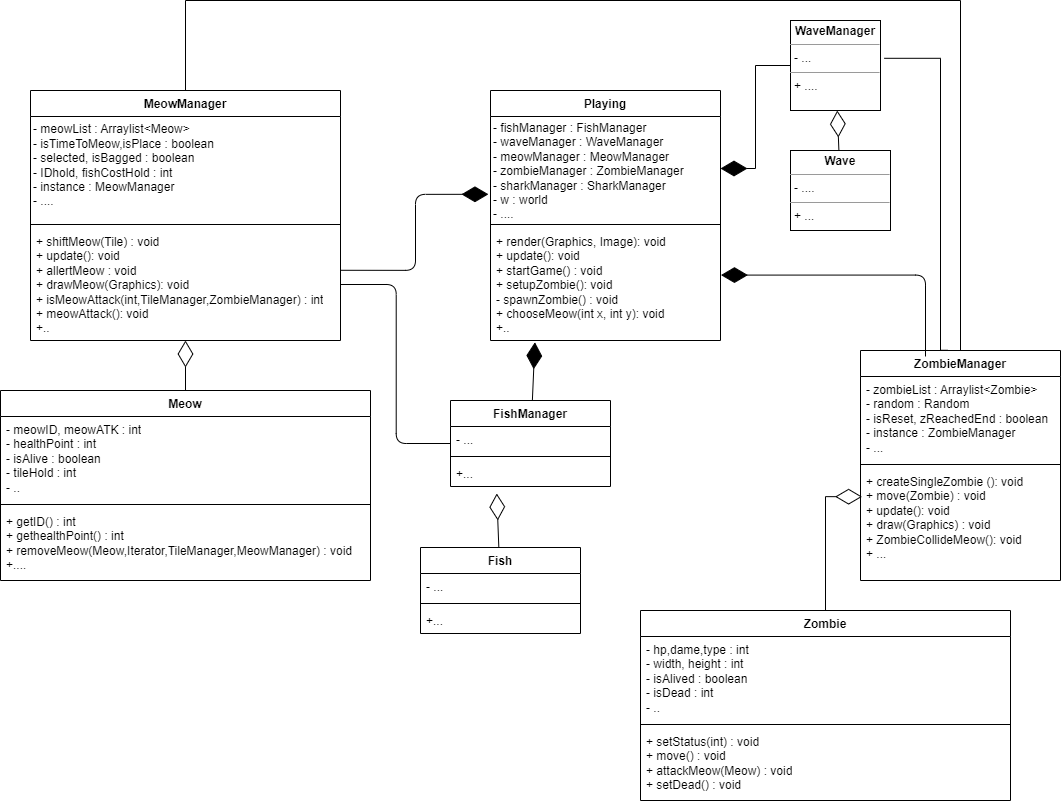

The diagram above was exported from draw.io. Its source (the exported page's mxGraphModel, read from the mxfile embedded in the PNG):
<mxGraphModel dx="2350" dy="2996" grid="1" gridSize="10" guides="1" tooltips="1" connect="1" arrows="1" fold="1" page="1" pageScale="1" pageWidth="850" pageHeight="1100" background="none" math="0" shadow="0">
  <root>
    <mxCell id="0" />
    <mxCell id="1" parent="0" />
    <mxCell id="iSwTBZvqzefYVaArQ6Oe-5" value="Playing" style="swimlane;fontStyle=1;align=center;verticalAlign=top;childLayout=stackLayout;horizontal=1;startSize=26;horizontalStack=0;resizeParent=1;resizeParentMax=0;resizeLast=0;collapsible=1;marginBottom=0;whiteSpace=wrap;html=1;" vertex="1" parent="1">
      <mxGeometry x="250" y="-1050" width="230" height="250" as="geometry" />
    </mxCell>
    <mxCell id="iSwTBZvqzefYVaArQ6Oe-6" value="&lt;p style=&quot;line-height: 120%;&quot;&gt;&lt;font style=&quot;font-size: 12px;&quot;&gt;- fishManager : FishManager&lt;br&gt;- waveManager : WaveManager&lt;br&gt;- meowManager : MeowManager&lt;br&gt;- zombieManager : ZombieManager&lt;br&gt;- sharkManager : SharkManager&lt;br&gt;- w : world&amp;nbsp;&lt;br&gt;- ....&lt;/font&gt;&lt;/p&gt;" style="text;strokeColor=none;fillColor=none;align=left;verticalAlign=middle;spacingLeft=4;spacingRight=4;overflow=hidden;rotatable=0;points=[[0,0.5],[1,0.5]];portConstraint=eastwest;html=1;dashed=1;spacingTop=-7;spacing=-1;whiteSpace=wrap;spacingBottom=0;" vertex="1" parent="iSwTBZvqzefYVaArQ6Oe-5">
      <mxGeometry y="26" width="230" height="104" as="geometry" />
    </mxCell>
    <mxCell id="iSwTBZvqzefYVaArQ6Oe-7" value="" style="line;strokeWidth=1;fillColor=none;align=left;verticalAlign=middle;spacingTop=-1;spacingLeft=3;spacingRight=3;rotatable=0;labelPosition=right;points=[];portConstraint=eastwest;strokeColor=inherit;" vertex="1" parent="iSwTBZvqzefYVaArQ6Oe-5">
      <mxGeometry y="130" width="230" height="8" as="geometry" />
    </mxCell>
    <mxCell id="iSwTBZvqzefYVaArQ6Oe-8" value="+ render(Graphics, Image): void&lt;br&gt;+ update(): void&lt;br&gt;+ startGame() : void&lt;br&gt;+ setupZombie(): void&lt;br&gt;- spawnZombie() : void&lt;br&gt;+ chooseMeow(int x, int y): void&lt;br&gt;+.." style="text;strokeColor=none;fillColor=none;align=left;verticalAlign=top;spacingLeft=4;spacingRight=4;overflow=hidden;rotatable=0;points=[[0,0.5],[1,0.5]];portConstraint=eastwest;whiteSpace=wrap;html=1;" vertex="1" parent="iSwTBZvqzefYVaArQ6Oe-5">
      <mxGeometry y="138" width="230" height="112" as="geometry" />
    </mxCell>
    <mxCell id="iSwTBZvqzefYVaArQ6Oe-9" value="ZombieManager" style="swimlane;fontStyle=1;align=center;verticalAlign=top;childLayout=stackLayout;horizontal=1;startSize=26;horizontalStack=0;resizeParent=1;resizeParentMax=0;resizeLast=0;collapsible=1;marginBottom=0;whiteSpace=wrap;html=1;" vertex="1" parent="1">
      <mxGeometry x="620" y="-790" width="200" height="230" as="geometry" />
    </mxCell>
    <mxCell id="iSwTBZvqzefYVaArQ6Oe-10" value="- zombieList : Arraylist&amp;lt;Zombie&amp;gt;&lt;br&gt;- random : Random&lt;br&gt;- isReset, zReachedEnd : boolean&lt;br&gt;- instance : ZombieManager&lt;br&gt;- ..." style="text;strokeColor=none;fillColor=none;align=left;verticalAlign=top;spacingLeft=4;spacingRight=4;overflow=hidden;rotatable=0;points=[[0,0.5],[1,0.5]];portConstraint=eastwest;whiteSpace=wrap;html=1;" vertex="1" parent="iSwTBZvqzefYVaArQ6Oe-9">
      <mxGeometry y="26" width="200" height="84" as="geometry" />
    </mxCell>
    <mxCell id="iSwTBZvqzefYVaArQ6Oe-11" value="" style="line;strokeWidth=1;fillColor=none;align=left;verticalAlign=middle;spacingTop=-1;spacingLeft=3;spacingRight=3;rotatable=0;labelPosition=right;points=[];portConstraint=eastwest;strokeColor=inherit;" vertex="1" parent="iSwTBZvqzefYVaArQ6Oe-9">
      <mxGeometry y="110" width="200" height="8" as="geometry" />
    </mxCell>
    <mxCell id="iSwTBZvqzefYVaArQ6Oe-12" value="+&amp;nbsp;createSingleZombie (): void&lt;br&gt;+ move(Zombie) : void&lt;br&gt;+ update(): void&lt;br&gt;+ draw(Graphics) : void&lt;br&gt;+ ZombieCollideMeow(): void&lt;br&gt;+ ..." style="text;strokeColor=none;fillColor=none;align=left;verticalAlign=top;spacingLeft=4;spacingRight=4;overflow=hidden;rotatable=0;points=[[0,0.5],[1,0.5]];portConstraint=eastwest;whiteSpace=wrap;html=1;" vertex="1" parent="iSwTBZvqzefYVaArQ6Oe-9">
      <mxGeometry y="118" width="200" height="112" as="geometry" />
    </mxCell>
    <mxCell id="iSwTBZvqzefYVaArQ6Oe-13" value="" style="endArrow=diamondThin;endFill=1;endSize=24;html=1;rounded=1;entryX=1.002;entryY=0.416;entryDx=0;entryDy=0;entryPerimeter=0;exitX=0.325;exitY=0.026;exitDx=0;exitDy=0;exitPerimeter=0;edgeStyle=orthogonalEdgeStyle;curved=0;" edge="1" parent="1" source="iSwTBZvqzefYVaArQ6Oe-9" target="iSwTBZvqzefYVaArQ6Oe-8">
      <mxGeometry width="160" relative="1" as="geometry">
        <mxPoint x="570" y="-800" as="sourcePoint" />
        <mxPoint x="730" y="-800" as="targetPoint" />
      </mxGeometry>
    </mxCell>
    <mxCell id="iSwTBZvqzefYVaArQ6Oe-14" value="MeowManager" style="swimlane;fontStyle=1;align=center;verticalAlign=top;childLayout=stackLayout;horizontal=1;startSize=26;horizontalStack=0;resizeParent=1;resizeParentMax=0;resizeLast=0;collapsible=1;marginBottom=0;whiteSpace=wrap;html=1;" vertex="1" parent="1">
      <mxGeometry x="-210" y="-1050" width="310" height="250" as="geometry" />
    </mxCell>
    <mxCell id="iSwTBZvqzefYVaArQ6Oe-15" value="&lt;p style=&quot;line-height: 120%;&quot;&gt;&lt;font style=&quot;font-size: 12px;&quot;&gt;- meowList : Arraylist&amp;lt;Meow&amp;gt;&lt;br&gt;- isTimeToMeow,isPlace : boolean&lt;br&gt;- selected, isBagged : boolean&lt;br&gt;- IDhold, fishCostHold : int&lt;br&gt;- instance : MeowManager&lt;br&gt;- ....&lt;/font&gt;&lt;/p&gt;" style="text;strokeColor=none;fillColor=none;align=left;verticalAlign=middle;spacingLeft=4;spacingRight=4;overflow=hidden;rotatable=0;points=[[0,0.5],[1,0.5]];portConstraint=eastwest;html=1;dashed=1;spacingTop=-7;spacing=-1;whiteSpace=wrap;spacingBottom=0;" vertex="1" parent="iSwTBZvqzefYVaArQ6Oe-14">
      <mxGeometry y="26" width="310" height="104" as="geometry" />
    </mxCell>
    <mxCell id="iSwTBZvqzefYVaArQ6Oe-16" value="" style="line;strokeWidth=1;fillColor=none;align=left;verticalAlign=middle;spacingTop=-1;spacingLeft=3;spacingRight=3;rotatable=0;labelPosition=right;points=[];portConstraint=eastwest;strokeColor=inherit;" vertex="1" parent="iSwTBZvqzefYVaArQ6Oe-14">
      <mxGeometry y="130" width="310" height="8" as="geometry" />
    </mxCell>
    <mxCell id="iSwTBZvqzefYVaArQ6Oe-17" value="+ shiftMeow(Tile) : void&lt;br&gt;+ update(): void&lt;br&gt;+ allertMeow : void&lt;br&gt;+ drawMeow(Graphics): void&lt;br&gt;+ isMeowAttack(int,TileManager,ZombieManager) : int&lt;br&gt;+ meowAttack(): void&lt;br&gt;+.." style="text;strokeColor=none;fillColor=none;align=left;verticalAlign=top;spacingLeft=4;spacingRight=4;overflow=hidden;rotatable=0;points=[[0,0.5],[1,0.5]];portConstraint=eastwest;whiteSpace=wrap;html=1;" vertex="1" parent="iSwTBZvqzefYVaArQ6Oe-14">
      <mxGeometry y="138" width="310" height="112" as="geometry" />
    </mxCell>
    <mxCell id="iSwTBZvqzefYVaArQ6Oe-18" value="" style="endArrow=diamondThin;endFill=1;endSize=24;html=1;rounded=1;entryX=-0.009;entryY=0.748;entryDx=0;entryDy=0;entryPerimeter=0;exitX=1.002;exitY=0.373;exitDx=0;exitDy=0;exitPerimeter=0;edgeStyle=orthogonalEdgeStyle;curved=0;" edge="1" parent="1" source="iSwTBZvqzefYVaArQ6Oe-17" target="iSwTBZvqzefYVaArQ6Oe-6">
      <mxGeometry width="160" relative="1" as="geometry">
        <mxPoint x="285" y="-679" as="sourcePoint" />
        <mxPoint x="80" y="-760" as="targetPoint" />
      </mxGeometry>
    </mxCell>
    <mxCell id="iSwTBZvqzefYVaArQ6Oe-19" value="Meow" style="swimlane;fontStyle=1;align=center;verticalAlign=top;childLayout=stackLayout;horizontal=1;startSize=26;horizontalStack=0;resizeParent=1;resizeParentMax=0;resizeLast=0;collapsible=1;marginBottom=0;whiteSpace=wrap;html=1;" vertex="1" parent="1">
      <mxGeometry x="-240" y="-750" width="370" height="190" as="geometry" />
    </mxCell>
    <mxCell id="iSwTBZvqzefYVaArQ6Oe-20" value="- meowID, meowATK : int&lt;br&gt;-&amp;nbsp;healthPoint&lt;span style=&quot;background-color: initial;&quot;&gt;&amp;nbsp;: int&lt;/span&gt;&lt;br&gt;- isAlive : boolean&lt;br&gt;- tileHold : int&lt;br&gt;- .." style="text;strokeColor=none;fillColor=none;align=left;verticalAlign=top;spacingLeft=4;spacingRight=4;overflow=hidden;rotatable=0;points=[[0,0.5],[1,0.5]];portConstraint=eastwest;whiteSpace=wrap;html=1;" vertex="1" parent="iSwTBZvqzefYVaArQ6Oe-19">
      <mxGeometry y="26" width="370" height="84" as="geometry" />
    </mxCell>
    <mxCell id="iSwTBZvqzefYVaArQ6Oe-21" value="" style="line;strokeWidth=1;fillColor=none;align=left;verticalAlign=middle;spacingTop=-1;spacingLeft=3;spacingRight=3;rotatable=0;labelPosition=right;points=[];portConstraint=eastwest;strokeColor=inherit;" vertex="1" parent="iSwTBZvqzefYVaArQ6Oe-19">
      <mxGeometry y="110" width="370" height="8" as="geometry" />
    </mxCell>
    <mxCell id="iSwTBZvqzefYVaArQ6Oe-22" value="+ getID() : int&lt;br&gt;+ gethealthPoint() : int&lt;br&gt;+ removeMeow(Meow,Iterator,TileManager,MeowManager) : void&lt;br&gt;+...." style="text;strokeColor=none;fillColor=none;align=left;verticalAlign=top;spacingLeft=4;spacingRight=4;overflow=hidden;rotatable=0;points=[[0,0.5],[1,0.5]];portConstraint=eastwest;whiteSpace=wrap;html=1;" vertex="1" parent="iSwTBZvqzefYVaArQ6Oe-19">
      <mxGeometry y="118" width="370" height="72" as="geometry" />
    </mxCell>
    <mxCell id="iSwTBZvqzefYVaArQ6Oe-23" value="" style="endArrow=diamondThin;endFill=0;endSize=24;html=1;rounded=0;" edge="1" parent="1" source="iSwTBZvqzefYVaArQ6Oe-19" target="iSwTBZvqzefYVaArQ6Oe-17">
      <mxGeometry width="160" relative="1" as="geometry">
        <mxPoint x="100" y="-770" as="sourcePoint" />
        <mxPoint x="260" y="-770" as="targetPoint" />
      </mxGeometry>
    </mxCell>
    <mxCell id="iSwTBZvqzefYVaArQ6Oe-24" value="FishManager" style="swimlane;fontStyle=1;align=center;verticalAlign=top;childLayout=stackLayout;horizontal=1;startSize=26;horizontalStack=0;resizeParent=1;resizeParentMax=0;resizeLast=0;collapsible=1;marginBottom=0;whiteSpace=wrap;html=1;" vertex="1" parent="1">
      <mxGeometry x="210" y="-740" width="160" height="86" as="geometry" />
    </mxCell>
    <mxCell id="iSwTBZvqzefYVaArQ6Oe-25" value="- ..." style="text;strokeColor=none;fillColor=none;align=left;verticalAlign=top;spacingLeft=4;spacingRight=4;overflow=hidden;rotatable=0;points=[[0,0.5],[1,0.5]];portConstraint=eastwest;whiteSpace=wrap;html=1;" vertex="1" parent="iSwTBZvqzefYVaArQ6Oe-24">
      <mxGeometry y="26" width="160" height="26" as="geometry" />
    </mxCell>
    <mxCell id="iSwTBZvqzefYVaArQ6Oe-26" value="" style="line;strokeWidth=1;fillColor=none;align=left;verticalAlign=middle;spacingTop=-1;spacingLeft=3;spacingRight=3;rotatable=0;labelPosition=right;points=[];portConstraint=eastwest;strokeColor=inherit;" vertex="1" parent="iSwTBZvqzefYVaArQ6Oe-24">
      <mxGeometry y="52" width="160" height="8" as="geometry" />
    </mxCell>
    <mxCell id="iSwTBZvqzefYVaArQ6Oe-27" value="+..." style="text;strokeColor=none;fillColor=none;align=left;verticalAlign=top;spacingLeft=4;spacingRight=4;overflow=hidden;rotatable=0;points=[[0,0.5],[1,0.5]];portConstraint=eastwest;whiteSpace=wrap;html=1;" vertex="1" parent="iSwTBZvqzefYVaArQ6Oe-24">
      <mxGeometry y="60" width="160" height="26" as="geometry" />
    </mxCell>
    <mxCell id="iSwTBZvqzefYVaArQ6Oe-28" value="" style="endArrow=none;endFill=0;html=1;rounded=1;edgeStyle=elbowEdgeStyle;" edge="1" parent="1" source="iSwTBZvqzefYVaArQ6Oe-17" target="iSwTBZvqzefYVaArQ6Oe-24">
      <mxGeometry width="160" relative="1" as="geometry">
        <mxPoint x="100" y="-770" as="sourcePoint" />
        <mxPoint x="260" y="-770" as="targetPoint" />
      </mxGeometry>
    </mxCell>
    <mxCell id="iSwTBZvqzefYVaArQ6Oe-29" value="" style="endArrow=diamondThin;endFill=1;endSize=24;html=1;rounded=0;entryX=0.193;entryY=1.016;entryDx=0;entryDy=0;entryPerimeter=0;" edge="1" parent="1" source="iSwTBZvqzefYVaArQ6Oe-24" target="iSwTBZvqzefYVaArQ6Oe-8">
      <mxGeometry width="160" relative="1" as="geometry">
        <mxPoint x="100" y="-770" as="sourcePoint" />
        <mxPoint x="260" y="-770" as="targetPoint" />
      </mxGeometry>
    </mxCell>
    <mxCell id="iSwTBZvqzefYVaArQ6Oe-30" value="Fish" style="swimlane;fontStyle=1;align=center;verticalAlign=top;childLayout=stackLayout;horizontal=1;startSize=26;horizontalStack=0;resizeParent=1;resizeParentMax=0;resizeLast=0;collapsible=1;marginBottom=0;whiteSpace=wrap;html=1;" vertex="1" parent="1">
      <mxGeometry x="180" y="-593" width="160" height="86" as="geometry" />
    </mxCell>
    <mxCell id="iSwTBZvqzefYVaArQ6Oe-31" value="- ..." style="text;strokeColor=none;fillColor=none;align=left;verticalAlign=top;spacingLeft=4;spacingRight=4;overflow=hidden;rotatable=0;points=[[0,0.5],[1,0.5]];portConstraint=eastwest;whiteSpace=wrap;html=1;" vertex="1" parent="iSwTBZvqzefYVaArQ6Oe-30">
      <mxGeometry y="26" width="160" height="26" as="geometry" />
    </mxCell>
    <mxCell id="iSwTBZvqzefYVaArQ6Oe-32" value="" style="line;strokeWidth=1;fillColor=none;align=left;verticalAlign=middle;spacingTop=-1;spacingLeft=3;spacingRight=3;rotatable=0;labelPosition=right;points=[];portConstraint=eastwest;strokeColor=inherit;" vertex="1" parent="iSwTBZvqzefYVaArQ6Oe-30">
      <mxGeometry y="52" width="160" height="8" as="geometry" />
    </mxCell>
    <mxCell id="iSwTBZvqzefYVaArQ6Oe-33" value="+..." style="text;strokeColor=none;fillColor=none;align=left;verticalAlign=top;spacingLeft=4;spacingRight=4;overflow=hidden;rotatable=0;points=[[0,0.5],[1,0.5]];portConstraint=eastwest;whiteSpace=wrap;html=1;" vertex="1" parent="iSwTBZvqzefYVaArQ6Oe-30">
      <mxGeometry y="60" width="160" height="26" as="geometry" />
    </mxCell>
    <mxCell id="iSwTBZvqzefYVaArQ6Oe-35" value="" style="endArrow=diamondThin;endFill=0;endSize=24;html=1;rounded=0;entryX=0.289;entryY=1.269;entryDx=0;entryDy=0;entryPerimeter=0;" edge="1" parent="1" source="iSwTBZvqzefYVaArQ6Oe-30" target="iSwTBZvqzefYVaArQ6Oe-27">
      <mxGeometry width="160" relative="1" as="geometry">
        <mxPoint x="100" y="-670" as="sourcePoint" />
        <mxPoint x="260" y="-670" as="targetPoint" />
      </mxGeometry>
    </mxCell>
    <mxCell id="iSwTBZvqzefYVaArQ6Oe-36" value="Zombie" style="swimlane;fontStyle=1;align=center;verticalAlign=top;childLayout=stackLayout;horizontal=1;startSize=26;horizontalStack=0;resizeParent=1;resizeParentMax=0;resizeLast=0;collapsible=1;marginBottom=0;whiteSpace=wrap;html=1;" vertex="1" parent="1">
      <mxGeometry x="400" y="-530" width="370" height="190" as="geometry" />
    </mxCell>
    <mxCell id="iSwTBZvqzefYVaArQ6Oe-37" value="- hp,dame,type : int&lt;br&gt;- width, height&lt;span style=&quot;background-color: initial;&quot;&gt;&amp;nbsp;: int&lt;/span&gt;&lt;br&gt;- isAlived : boolean&lt;br&gt;- isDead : int&lt;br&gt;- .." style="text;strokeColor=none;fillColor=none;align=left;verticalAlign=top;spacingLeft=4;spacingRight=4;overflow=hidden;rotatable=0;points=[[0,0.5],[1,0.5]];portConstraint=eastwest;whiteSpace=wrap;html=1;" vertex="1" parent="iSwTBZvqzefYVaArQ6Oe-36">
      <mxGeometry y="26" width="370" height="84" as="geometry" />
    </mxCell>
    <mxCell id="iSwTBZvqzefYVaArQ6Oe-38" value="" style="line;strokeWidth=1;fillColor=none;align=left;verticalAlign=middle;spacingTop=-1;spacingLeft=3;spacingRight=3;rotatable=0;labelPosition=right;points=[];portConstraint=eastwest;strokeColor=inherit;" vertex="1" parent="iSwTBZvqzefYVaArQ6Oe-36">
      <mxGeometry y="110" width="370" height="8" as="geometry" />
    </mxCell>
    <mxCell id="iSwTBZvqzefYVaArQ6Oe-39" value="+ setStatus(int) : void&lt;br&gt;+ move() : void&lt;br&gt;+ attackMeow(Meow) : void&lt;br&gt;+ setDead() : void" style="text;strokeColor=none;fillColor=none;align=left;verticalAlign=top;spacingLeft=4;spacingRight=4;overflow=hidden;rotatable=0;points=[[0,0.5],[1,0.5]];portConstraint=eastwest;whiteSpace=wrap;html=1;" vertex="1" parent="iSwTBZvqzefYVaArQ6Oe-36">
      <mxGeometry y="118" width="370" height="72" as="geometry" />
    </mxCell>
    <mxCell id="iSwTBZvqzefYVaArQ6Oe-40" value="" style="endArrow=diamondThin;endFill=0;endSize=24;html=1;rounded=0;entryX=0.008;entryY=0.252;entryDx=0;entryDy=0;entryPerimeter=0;exitX=0.5;exitY=0;exitDx=0;exitDy=0;edgeStyle=orthogonalEdgeStyle;" edge="1" parent="1" source="iSwTBZvqzefYVaArQ6Oe-36" target="iSwTBZvqzefYVaArQ6Oe-12">
      <mxGeometry width="160" relative="1" as="geometry">
        <mxPoint x="582" y="-593" as="sourcePoint" />
        <mxPoint x="580" y="-647" as="targetPoint" />
      </mxGeometry>
    </mxCell>
    <mxCell id="iSwTBZvqzefYVaArQ6Oe-41" value="" style="endArrow=none;endFill=0;endSize=12;html=1;rounded=0;edgeStyle=orthogonalEdgeStyle;entryX=0.5;entryY=0;entryDx=0;entryDy=0;" edge="1" parent="1" source="iSwTBZvqzefYVaArQ6Oe-9" target="iSwTBZvqzefYVaArQ6Oe-14">
      <mxGeometry width="160" relative="1" as="geometry">
        <mxPoint x="590" y="-950" as="sourcePoint" />
        <mxPoint x="750" y="-950" as="targetPoint" />
        <Array as="points">
          <mxPoint x="720" y="-1140" />
          <mxPoint x="-55" y="-1140" />
        </Array>
      </mxGeometry>
    </mxCell>
    <mxCell id="iSwTBZvqzefYVaArQ6Oe-42" value="&lt;p style=&quot;margin:0px;margin-top:4px;text-align:center;&quot;&gt;&lt;b&gt;Wave&lt;/b&gt;&lt;/p&gt;&lt;hr size=&quot;1&quot;&gt;&lt;p style=&quot;margin:0px;margin-left:4px;&quot;&gt;- ....&lt;/p&gt;&lt;hr size=&quot;1&quot;&gt;&lt;p style=&quot;margin:0px;margin-left:4px;&quot;&gt;+ ...&lt;/p&gt;" style="verticalAlign=top;align=left;overflow=fill;fontSize=12;fontFamily=Helvetica;html=1;whiteSpace=wrap;" vertex="1" parent="1">
      <mxGeometry x="550" y="-990" width="100" height="80" as="geometry" />
    </mxCell>
    <mxCell id="iSwTBZvqzefYVaArQ6Oe-43" value="&lt;p style=&quot;margin:0px;margin-top:4px;text-align:center;&quot;&gt;&lt;b&gt;WaveManager&lt;/b&gt;&lt;/p&gt;&lt;hr size=&quot;1&quot;&gt;&lt;p style=&quot;margin:0px;margin-left:4px;&quot;&gt;- ...&lt;/p&gt;&lt;hr size=&quot;1&quot;&gt;&lt;p style=&quot;margin:0px;margin-left:4px;&quot;&gt;+ ....&lt;/p&gt;" style="verticalAlign=top;align=left;overflow=fill;fontSize=12;fontFamily=Helvetica;html=1;whiteSpace=wrap;" vertex="1" parent="1">
      <mxGeometry x="550" y="-1120" width="90" height="90" as="geometry" />
    </mxCell>
    <mxCell id="iSwTBZvqzefYVaArQ6Oe-44" value="" style="endArrow=diamondThin;endFill=0;endSize=24;html=1;rounded=0;" edge="1" parent="1" source="iSwTBZvqzefYVaArQ6Oe-42" target="iSwTBZvqzefYVaArQ6Oe-43">
      <mxGeometry width="160" relative="1" as="geometry">
        <mxPoint x="470" y="-1010" as="sourcePoint" />
        <mxPoint x="630" y="-1010" as="targetPoint" />
      </mxGeometry>
    </mxCell>
    <mxCell id="iSwTBZvqzefYVaArQ6Oe-45" value="" style="endArrow=diamondThin;endFill=1;endSize=24;html=1;rounded=0;entryX=1;entryY=0.5;entryDx=0;entryDy=0;exitX=0;exitY=0.5;exitDx=0;exitDy=0;edgeStyle=orthogonalEdgeStyle;" edge="1" parent="1" source="iSwTBZvqzefYVaArQ6Oe-43" target="iSwTBZvqzefYVaArQ6Oe-6">
      <mxGeometry width="160" relative="1" as="geometry">
        <mxPoint x="285" y="-1150" as="sourcePoint" />
        <mxPoint x="445" y="-1150" as="targetPoint" />
      </mxGeometry>
    </mxCell>
    <mxCell id="iSwTBZvqzefYVaArQ6Oe-47" value="" style="endArrow=none;endFill=0;endSize=12;html=1;rounded=0;exitX=0.436;exitY=-0.001;exitDx=0;exitDy=0;exitPerimeter=0;entryX=1.042;entryY=0.42;entryDx=0;entryDy=0;entryPerimeter=0;edgeStyle=elbowEdgeStyle;" edge="1" parent="1" source="iSwTBZvqzefYVaArQ6Oe-9" target="iSwTBZvqzefYVaArQ6Oe-43">
      <mxGeometry width="160" relative="1" as="geometry">
        <mxPoint x="190" y="-970" as="sourcePoint" />
        <mxPoint x="650" y="-1020" as="targetPoint" />
        <Array as="points">
          <mxPoint x="700" y="-940" />
        </Array>
      </mxGeometry>
    </mxCell>
  </root>
</mxGraphModel>